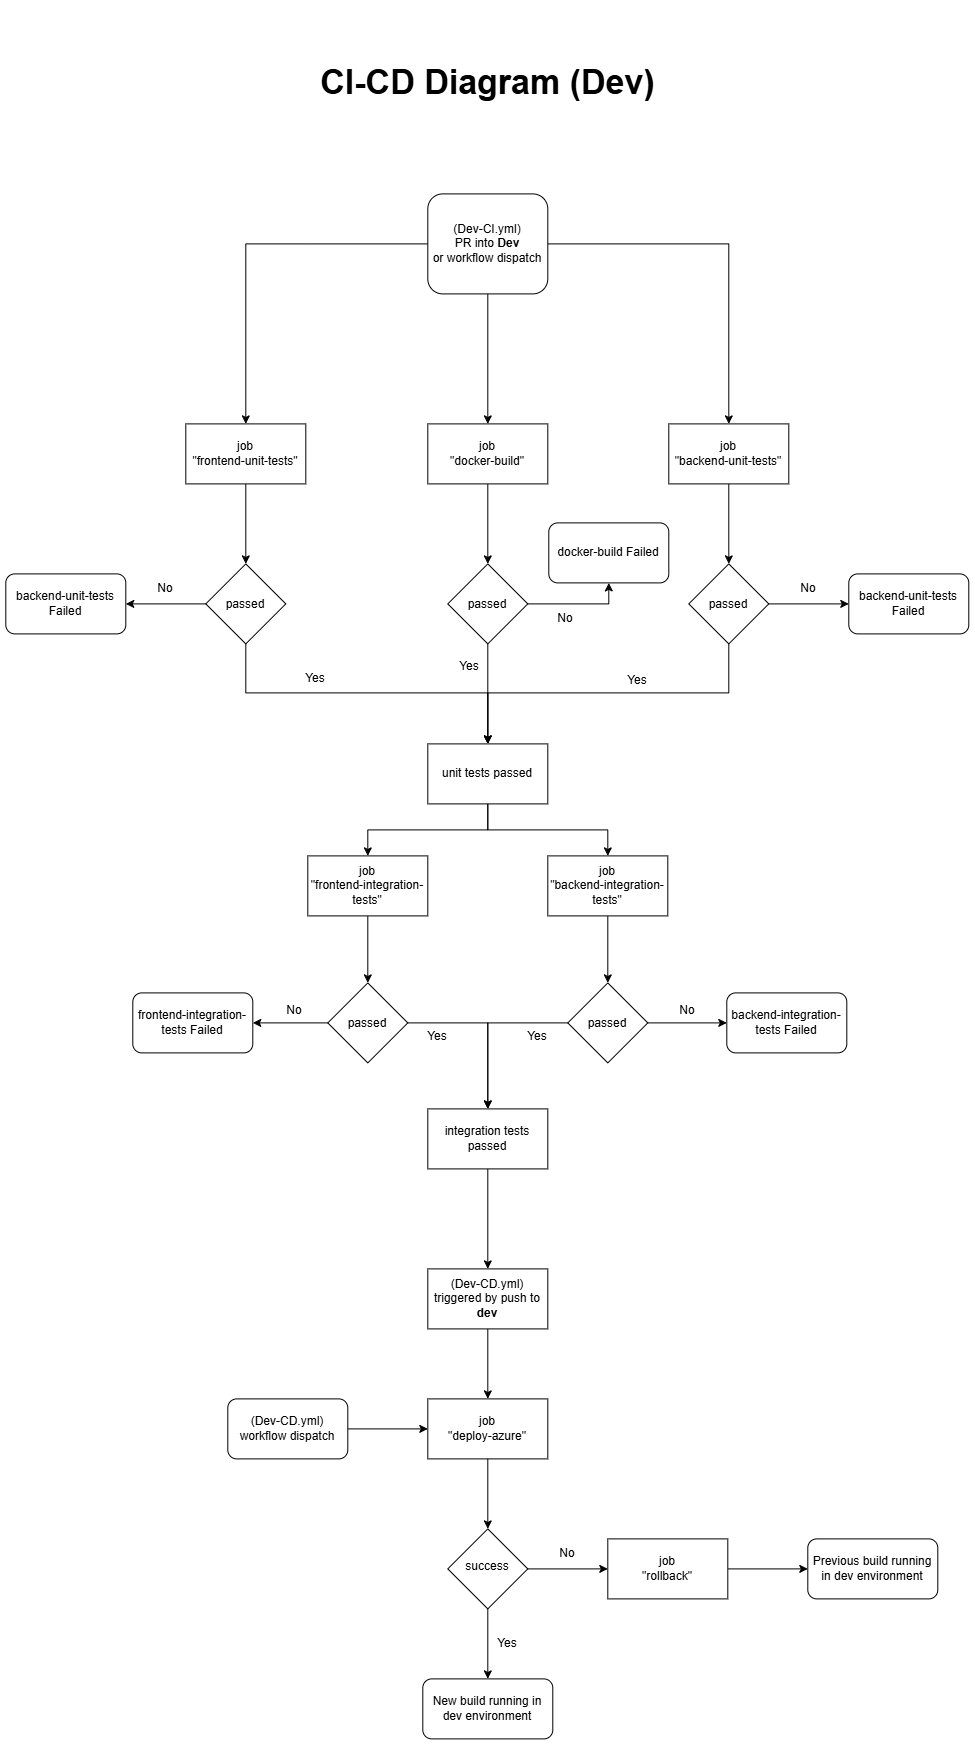

The diagram above was exported from draw.io. Its source (the exported page's mxGraphModel, read from the mxfile embedded in the PNG):
<mxGraphModel dx="4686" dy="-567" grid="1" gridSize="10" guides="1" tooltips="1" connect="1" arrows="1" fold="1" page="1" pageScale="1" pageWidth="850" pageHeight="1100" math="0" shadow="0">
  <root>
    <mxCell id="0" />
    <mxCell id="1" parent="0" />
    <mxCell id="2" connectable="0" parent="1" style="group" value="" vertex="1">
      <mxGeometry height="1734" width="963" x="-1642" y="5330" as="geometry" />
    </mxCell>
    <mxCell id="3" edge="1" parent="2" source="6" style="edgeStyle=orthogonalEdgeStyle;rounded=0;orthogonalLoop=1;jettySize=auto;html=1;" target="8">
      <mxGeometry relative="1" as="geometry">
        <mxPoint x="212" y="399" as="targetPoint" />
      </mxGeometry>
    </mxCell>
    <mxCell id="4" edge="1" parent="2" source="6" style="edgeStyle=orthogonalEdgeStyle;rounded=0;orthogonalLoop=1;jettySize=auto;html=1;" target="10">
      <mxGeometry relative="1" as="geometry">
        <mxPoint x="882" y="399" as="targetPoint" />
      </mxGeometry>
    </mxCell>
    <mxCell id="5" edge="1" parent="2" source="6" style="edgeStyle=orthogonalEdgeStyle;rounded=0;orthogonalLoop=1;jettySize=auto;html=1;" target="40">
      <mxGeometry relative="1" as="geometry" />
    </mxCell>
    <mxCell id="6" parent="2" style="rounded=1;whiteSpace=wrap;html=1;" value="&lt;div&gt;(Dev-CI.yml)&lt;/div&gt;PR into &lt;b&gt;Dev&lt;/b&gt;&lt;div&gt;or workflow dispatch&lt;/div&gt;" vertex="1">
      <mxGeometry height="100" width="120" x="422" y="189" as="geometry" />
    </mxCell>
    <mxCell id="7" edge="1" parent="2" source="8" style="edgeStyle=orthogonalEdgeStyle;rounded=0;orthogonalLoop=1;jettySize=auto;html=1;" target="13">
      <mxGeometry relative="1" as="geometry" />
    </mxCell>
    <mxCell id="8" parent="2" style="rounded=0;whiteSpace=wrap;html=1;" value="&lt;div&gt;job&lt;/div&gt;&quot;frontend-unit-tests&quot;" vertex="1">
      <mxGeometry height="60" width="120" x="180" y="419" as="geometry" />
    </mxCell>
    <mxCell id="9" edge="1" parent="2" source="10" style="edgeStyle=orthogonalEdgeStyle;rounded=0;orthogonalLoop=1;jettySize=auto;html=1;" target="16">
      <mxGeometry relative="1" as="geometry" />
    </mxCell>
    <mxCell id="10" parent="2" style="rounded=0;whiteSpace=wrap;html=1;" value="&lt;div&gt;job&lt;/div&gt;&quot;backend-unit-tests&quot;" vertex="1">
      <mxGeometry height="60" width="120" x="663" y="419" as="geometry" />
    </mxCell>
    <mxCell id="11" edge="1" parent="2" source="13" style="edgeStyle=orthogonalEdgeStyle;rounded=0;orthogonalLoop=1;jettySize=auto;html=1;" target="19">
      <mxGeometry relative="1" as="geometry" />
    </mxCell>
    <mxCell id="12" edge="1" parent="2" source="13" style="edgeStyle=orthogonalEdgeStyle;rounded=0;orthogonalLoop=1;jettySize=auto;html=1;" target="49">
      <mxGeometry relative="1" as="geometry">
        <Array as="points">
          <mxPoint x="240" y="688" />
          <mxPoint x="482" y="688" />
        </Array>
      </mxGeometry>
    </mxCell>
    <mxCell id="13" parent="2" style="rhombus;whiteSpace=wrap;html=1;shapeInside=1;" value="passed" vertex="1">
      <mxGeometry height="80" width="80" x="200" y="559" as="geometry" />
    </mxCell>
    <mxCell id="14" edge="1" parent="2" source="16" style="edgeStyle=orthogonalEdgeStyle;rounded=0;orthogonalLoop=1;jettySize=auto;html=1;" target="17">
      <mxGeometry relative="1" as="geometry" />
    </mxCell>
    <mxCell id="15" edge="1" parent="2" source="16" style="edgeStyle=orthogonalEdgeStyle;rounded=0;orthogonalLoop=1;jettySize=auto;html=1;" target="49">
      <mxGeometry relative="1" as="geometry">
        <Array as="points">
          <mxPoint x="723" y="688" />
          <mxPoint x="482" y="688" />
        </Array>
      </mxGeometry>
    </mxCell>
    <mxCell id="16" parent="2" style="rhombus;whiteSpace=wrap;html=1;shapeInside=1;" value="passed" vertex="1">
      <mxGeometry height="80" width="80" x="683" y="559" as="geometry" />
    </mxCell>
    <mxCell id="17" parent="2" style="rounded=1;whiteSpace=wrap;html=1;" value="backend-unit-tests Failed" vertex="1">
      <mxGeometry height="60" width="120" x="843" y="569" as="geometry" />
    </mxCell>
    <mxCell id="18" parent="2" style="text;html=1;whiteSpace=wrap;strokeColor=none;fillColor=none;align=center;verticalAlign=middle;rounded=0;" value="No" vertex="1">
      <mxGeometry height="30" width="60" x="773" y="569" as="geometry" />
    </mxCell>
    <mxCell id="19" parent="2" style="rounded=1;whiteSpace=wrap;html=1;" value="backend-unit-tests Failed" vertex="1">
      <mxGeometry height="60" width="120" y="569" as="geometry" />
    </mxCell>
    <mxCell id="20" parent="2" style="text;html=1;whiteSpace=wrap;strokeColor=none;fillColor=none;align=center;verticalAlign=middle;rounded=0;" value="No" vertex="1">
      <mxGeometry height="30" width="60" x="130" y="569" as="geometry" />
    </mxCell>
    <mxCell id="21" parent="2" style="text;html=1;whiteSpace=wrap;strokeColor=none;fillColor=none;align=center;verticalAlign=middle;rounded=0;" value="Yes" vertex="1">
      <mxGeometry height="30" width="60" x="602" y="661" as="geometry" />
    </mxCell>
    <mxCell id="22" parent="2" style="text;html=1;whiteSpace=wrap;strokeColor=none;fillColor=none;align=center;verticalAlign=middle;rounded=0;" value="Yes" vertex="1">
      <mxGeometry height="30" width="60" x="279.5" y="659" as="geometry" />
    </mxCell>
    <mxCell id="23" edge="1" parent="2" source="24" style="edgeStyle=orthogonalEdgeStyle;rounded=0;orthogonalLoop=1;jettySize=auto;html=1;" target="26">
      <mxGeometry relative="1" as="geometry" />
    </mxCell>
    <mxCell id="24" parent="2" style="rounded=0;whiteSpace=wrap;html=1;" value="&lt;div&gt;(Dev-CD.yml)&lt;/div&gt;&lt;div&gt;triggered by push to &lt;b&gt;dev&lt;/b&gt;&lt;/div&gt;" vertex="1">
      <mxGeometry height="60" width="120" x="422" y="1264" as="geometry" />
    </mxCell>
    <mxCell id="25" edge="1" parent="2" source="26" style="edgeStyle=orthogonalEdgeStyle;rounded=0;orthogonalLoop=1;jettySize=auto;html=1;" target="29">
      <mxGeometry relative="1" as="geometry" />
    </mxCell>
    <mxCell id="26" parent="2" style="rounded=0;whiteSpace=wrap;html=1;" value="&lt;div&gt;job&lt;/div&gt;&lt;div&gt;&quot;deploy-azure&quot;&lt;/div&gt;" vertex="1">
      <mxGeometry height="60" width="120" x="422" y="1394" as="geometry" />
    </mxCell>
    <mxCell id="27" edge="1" parent="2" source="29" style="edgeStyle=orthogonalEdgeStyle;rounded=0;orthogonalLoop=1;jettySize=auto;html=1;" target="32">
      <mxGeometry relative="1" as="geometry">
        <mxPoint x="602" y="1564" as="targetPoint" />
      </mxGeometry>
    </mxCell>
    <mxCell id="28" edge="1" parent="2" source="29" style="edgeStyle=orthogonalEdgeStyle;rounded=0;orthogonalLoop=1;jettySize=auto;html=1;" target="33">
      <mxGeometry relative="1" as="geometry" />
    </mxCell>
    <mxCell id="29" parent="2" style="rhombus;whiteSpace=wrap;html=1;shapeInside=1;" value="success" vertex="1">
      <mxGeometry height="80" width="80" x="442" y="1524" as="geometry" />
    </mxCell>
    <mxCell id="30" parent="2" style="text;html=1;whiteSpace=wrap;strokeColor=none;fillColor=none;align=center;verticalAlign=middle;rounded=0;" value="No" vertex="1">
      <mxGeometry height="30" width="60" x="532" y="1534" as="geometry" />
    </mxCell>
    <mxCell id="31" edge="1" parent="2" source="32" style="edgeStyle=orthogonalEdgeStyle;rounded=0;orthogonalLoop=1;jettySize=auto;html=1;" target="34">
      <mxGeometry relative="1" as="geometry" />
    </mxCell>
    <mxCell id="32" parent="2" style="rounded=0;whiteSpace=wrap;html=1;" value="&lt;div&gt;job&lt;/div&gt;&lt;div&gt;&quot;rollback&quot;&lt;/div&gt;" vertex="1">
      <mxGeometry height="60" width="120" x="602" y="1534" as="geometry" />
    </mxCell>
    <mxCell id="33" parent="2" style="rounded=1;whiteSpace=wrap;html=1;" value="New build running in dev environment" vertex="1">
      <mxGeometry height="60" width="130" x="417" y="1674" as="geometry" />
    </mxCell>
    <mxCell id="34" parent="2" style="rounded=1;whiteSpace=wrap;html=1;" value="Previous build running in dev environment" vertex="1">
      <mxGeometry height="60" width="130" x="802" y="1534" as="geometry" />
    </mxCell>
    <mxCell id="35" parent="2" style="text;html=1;whiteSpace=wrap;strokeColor=none;fillColor=none;align=center;verticalAlign=middle;rounded=0;" value="Yes" vertex="1">
      <mxGeometry height="30" width="60" x="472" y="1624" as="geometry" />
    </mxCell>
    <mxCell id="36" edge="1" parent="2" source="37" style="edgeStyle=orthogonalEdgeStyle;rounded=0;orthogonalLoop=1;jettySize=auto;html=1;" target="26">
      <mxGeometry relative="1" as="geometry" />
    </mxCell>
    <mxCell id="37" parent="2" style="rounded=1;whiteSpace=wrap;html=1;" value="(Dev-CD.yml)&lt;div&gt;workflow dispatch&lt;/div&gt;" vertex="1">
      <mxGeometry height="60" width="120" x="222" y="1394" as="geometry" />
    </mxCell>
    <mxCell id="38" parent="2" style="text;html=1;whiteSpace=wrap;strokeColor=none;fillColor=none;align=center;verticalAlign=middle;rounded=0;" value="&lt;span style=&quot;font-size: 34px;&quot;&gt;&lt;b&gt;CI-CD Diagram (Dev)&lt;/b&gt;&lt;/span&gt;" vertex="1">
      <mxGeometry height="155" width="405" x="279.5" as="geometry" />
    </mxCell>
    <mxCell id="39" edge="1" parent="2" source="40" style="edgeStyle=orthogonalEdgeStyle;rounded=0;orthogonalLoop=1;jettySize=auto;html=1;" target="43">
      <mxGeometry relative="1" as="geometry" />
    </mxCell>
    <mxCell id="40" parent="2" style="rounded=0;whiteSpace=wrap;html=1;" value="&lt;div&gt;job&lt;/div&gt;&quot;docker-build&quot;" vertex="1">
      <mxGeometry height="60" width="120" x="422" y="419" as="geometry" />
    </mxCell>
    <mxCell id="41" edge="1" parent="2" source="43" style="edgeStyle=orthogonalEdgeStyle;rounded=0;orthogonalLoop=1;jettySize=auto;html=1;" target="44">
      <mxGeometry relative="1" as="geometry">
        <Array as="points">
          <mxPoint x="603" y="599" />
        </Array>
      </mxGeometry>
    </mxCell>
    <mxCell id="42" edge="1" parent="2" source="43" style="edgeStyle=orthogonalEdgeStyle;rounded=0;orthogonalLoop=1;jettySize=auto;html=1;" target="49">
      <mxGeometry relative="1" as="geometry" />
    </mxCell>
    <mxCell id="43" parent="2" style="rhombus;whiteSpace=wrap;html=1;shapeInside=1;" value="passed" vertex="1">
      <mxGeometry height="80" width="80" x="442" y="559" as="geometry" />
    </mxCell>
    <mxCell id="44" parent="2" style="rounded=1;whiteSpace=wrap;html=1;" value="docker-build Failed" vertex="1">
      <mxGeometry height="60" width="120" x="543" y="518" as="geometry" />
    </mxCell>
    <mxCell id="45" parent="2" style="text;html=1;whiteSpace=wrap;strokeColor=none;fillColor=none;align=center;verticalAlign=middle;rounded=0;" value="Yes" vertex="1">
      <mxGeometry height="30" width="60" x="434" y="647" as="geometry" />
    </mxCell>
    <mxCell id="46" parent="2" style="text;html=1;whiteSpace=wrap;strokeColor=none;fillColor=none;align=center;verticalAlign=middle;rounded=0;" value="No" vertex="1">
      <mxGeometry height="30" width="60" x="530" y="599" as="geometry" />
    </mxCell>
    <mxCell id="47" edge="1" parent="2" source="49" style="edgeStyle=orthogonalEdgeStyle;rounded=0;orthogonalLoop=1;jettySize=auto;html=1;" target="51">
      <mxGeometry relative="1" as="geometry" />
    </mxCell>
    <mxCell id="48" edge="1" parent="2" source="49" style="edgeStyle=orthogonalEdgeStyle;rounded=0;orthogonalLoop=1;jettySize=auto;html=1;" target="53">
      <mxGeometry relative="1" as="geometry" />
    </mxCell>
    <mxCell id="49" parent="2" style="rounded=0;whiteSpace=wrap;html=1;" value="&lt;div&gt;unit tests passed&lt;/div&gt;" vertex="1">
      <mxGeometry height="60" width="120" x="422" y="739" as="geometry" />
    </mxCell>
    <mxCell id="50" edge="1" parent="2" source="51" style="edgeStyle=orthogonalEdgeStyle;rounded=0;orthogonalLoop=1;jettySize=auto;html=1;" target="56">
      <mxGeometry relative="1" as="geometry" />
    </mxCell>
    <mxCell id="51" parent="2" style="rounded=0;whiteSpace=wrap;html=1;" value="&lt;div&gt;job&lt;/div&gt;&lt;div&gt;&quot;frontend-integration-tests&quot;&lt;/div&gt;" vertex="1">
      <mxGeometry height="60" width="120" x="302" y="851" as="geometry" />
    </mxCell>
    <mxCell id="52" edge="1" parent="2" source="53" style="edgeStyle=orthogonalEdgeStyle;rounded=0;orthogonalLoop=1;jettySize=auto;html=1;" target="59">
      <mxGeometry relative="1" as="geometry" />
    </mxCell>
    <mxCell id="53" parent="2" style="rounded=0;whiteSpace=wrap;html=1;" value="&lt;div&gt;job&lt;/div&gt;&lt;div&gt;&quot;backend-integration-tests&quot;&lt;/div&gt;" vertex="1">
      <mxGeometry height="60" width="120" x="542" y="851" as="geometry" />
    </mxCell>
    <mxCell id="54" edge="1" parent="2" source="56" style="edgeStyle=orthogonalEdgeStyle;rounded=0;orthogonalLoop=1;jettySize=auto;html=1;" target="61">
      <mxGeometry relative="1" as="geometry" />
    </mxCell>
    <mxCell id="55" edge="1" parent="2" source="56" style="edgeStyle=orthogonalEdgeStyle;rounded=0;orthogonalLoop=1;jettySize=auto;html=1;" target="64">
      <mxGeometry relative="1" as="geometry" />
    </mxCell>
    <mxCell id="56" parent="2" style="rhombus;whiteSpace=wrap;html=1;shapeInside=1;" value="passed" vertex="1">
      <mxGeometry height="80" width="80" x="322" y="978" as="geometry" />
    </mxCell>
    <mxCell id="57" edge="1" parent="2" source="59" style="edgeStyle=orthogonalEdgeStyle;rounded=0;orthogonalLoop=1;jettySize=auto;html=1;" target="61">
      <mxGeometry relative="1" as="geometry" />
    </mxCell>
    <mxCell id="58" edge="1" parent="2" source="59" style="edgeStyle=orthogonalEdgeStyle;rounded=0;orthogonalLoop=1;jettySize=auto;html=1;" target="65">
      <mxGeometry relative="1" as="geometry" />
    </mxCell>
    <mxCell id="59" parent="2" style="rhombus;whiteSpace=wrap;html=1;shapeInside=1;" value="passed" vertex="1">
      <mxGeometry height="80" width="80" x="562" y="978" as="geometry" />
    </mxCell>
    <mxCell id="60" edge="1" parent="2" source="61" style="edgeStyle=orthogonalEdgeStyle;rounded=0;orthogonalLoop=1;jettySize=auto;html=1;" target="24">
      <mxGeometry relative="1" as="geometry" />
    </mxCell>
    <mxCell id="61" parent="2" style="rounded=0;whiteSpace=wrap;html=1;" value="&lt;div&gt;integration tests passed&lt;/div&gt;" vertex="1">
      <mxGeometry height="60" width="120" x="422" y="1104" as="geometry" />
    </mxCell>
    <mxCell id="62" parent="2" style="text;html=1;whiteSpace=wrap;strokeColor=none;fillColor=none;align=center;verticalAlign=middle;rounded=0;" value="Yes" vertex="1">
      <mxGeometry height="30" width="60" x="402" y="1017" as="geometry" />
    </mxCell>
    <mxCell id="63" parent="2" style="text;html=1;whiteSpace=wrap;strokeColor=none;fillColor=none;align=center;verticalAlign=middle;rounded=0;" value="Yes" vertex="1">
      <mxGeometry height="30" width="60" x="502" y="1017" as="geometry" />
    </mxCell>
    <mxCell id="64" parent="2" style="rounded=1;whiteSpace=wrap;html=1;" value="frontend-integration-tests Failed" vertex="1">
      <mxGeometry height="60" width="120" x="127" y="988" as="geometry" />
    </mxCell>
    <mxCell id="65" parent="2" style="rounded=1;whiteSpace=wrap;html=1;" value="backend-integration-tests Failed" vertex="1">
      <mxGeometry height="60" width="120" x="721" y="988" as="geometry" />
    </mxCell>
    <mxCell id="66" parent="2" style="text;html=1;whiteSpace=wrap;strokeColor=none;fillColor=none;align=center;verticalAlign=middle;rounded=0;" value="No" vertex="1">
      <mxGeometry height="30" width="60" x="259" y="991" as="geometry" />
    </mxCell>
    <mxCell id="67" parent="2" style="text;html=1;whiteSpace=wrap;strokeColor=none;fillColor=none;align=center;verticalAlign=middle;rounded=0;" value="No" vertex="1">
      <mxGeometry height="30" width="60" x="652" y="991" as="geometry" />
    </mxCell>
  </root>
</mxGraphModel>